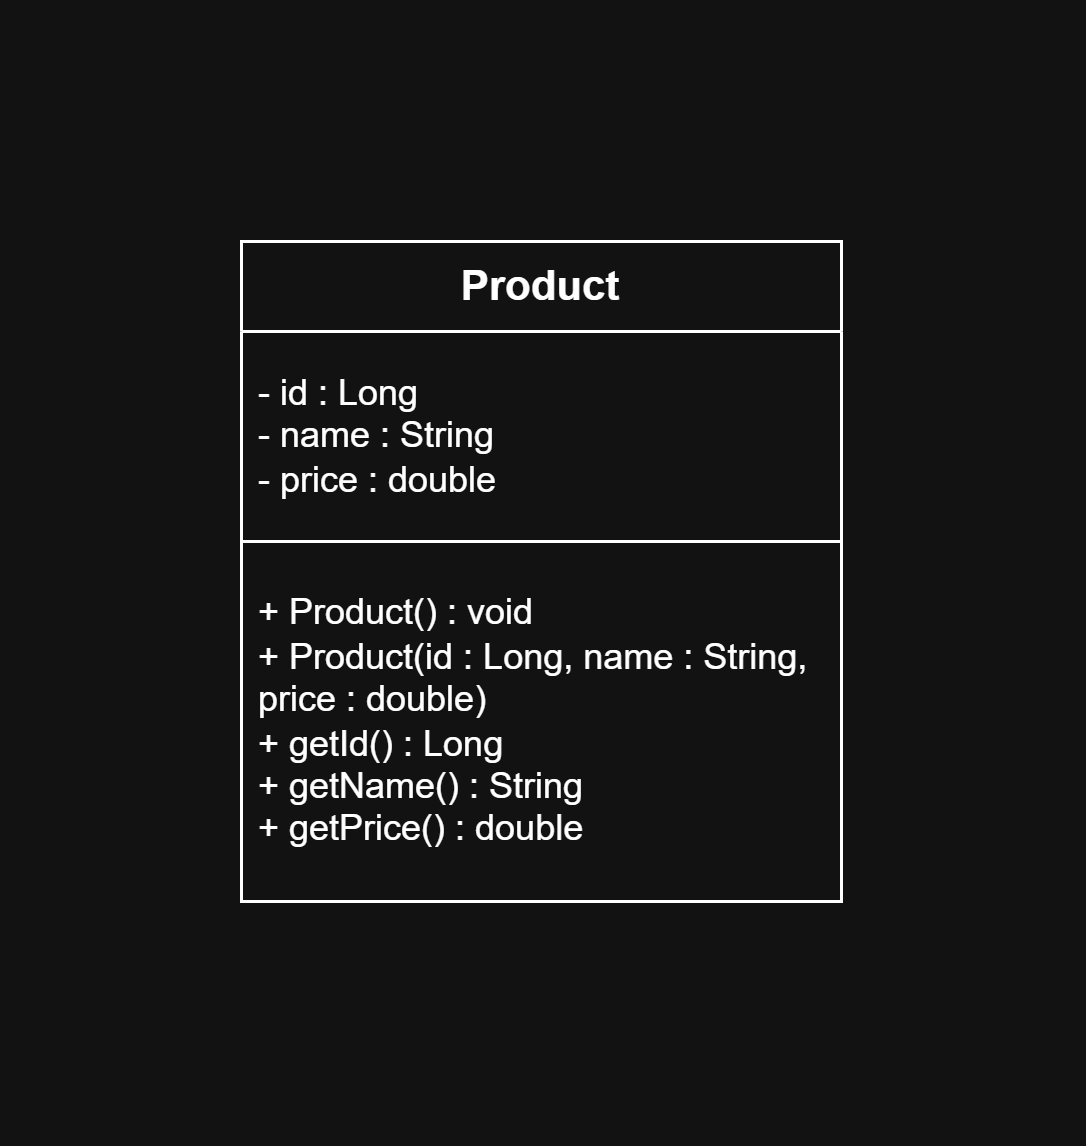

The diagram above was exported from draw.io. Its source (the exported page's mxGraphModel, read from the mxfile embedded in the PNG):
<mxGraphModel dx="852" dy="442" grid="1" gridSize="10" guides="1" tooltips="1" connect="1" arrows="1" fold="1" page="1" pageScale="1" pageWidth="850" pageHeight="1100" math="0" shadow="0">
  <root>
    <mxCell id="0" />
    <mxCell id="1" parent="0" />
    <mxCell id="It8CzmBforpNgeMg2Hg7-11" parent="1" style="rounded=0;whiteSpace=wrap;html=1;fillColor=none;" value="" vertex="1">
      <mxGeometry height="120" width="200" x="150" y="340" as="geometry" />
    </mxCell>
    <mxCell id="-Zb95teLbZ2fy3gS6uxx-1" parent="1" style="swimlane;fontStyle=0;childLayout=stackLayout;horizontal=1;startSize=30;horizontalStack=0;resizeParent=1;resizeParentMax=0;resizeLast=0;collapsible=1;marginBottom=0;whiteSpace=wrap;html=1;" value="&lt;b&gt;&lt;font style=&quot;font-size: 14px;&quot;&gt;Product&lt;/font&gt;&lt;/b&gt;" vertex="1">
      <mxGeometry height="100" width="200" x="150" y="240" as="geometry" />
    </mxCell>
    <mxCell id="-Zb95teLbZ2fy3gS6uxx-2" parent="-Zb95teLbZ2fy3gS6uxx-1" style="text;strokeColor=none;fillColor=none;align=left;verticalAlign=middle;spacingLeft=4;spacingRight=4;overflow=hidden;points=[[0,0.5],[1,0.5]];portConstraint=eastwest;rotatable=0;whiteSpace=wrap;html=1;" value="- id : Long&lt;div&gt;- name : String&lt;/div&gt;&lt;div&gt;- price : double&lt;/div&gt;" vertex="1">
      <mxGeometry height="70" width="200" y="30" as="geometry" />
    </mxCell>
    <mxCell id="It8CzmBforpNgeMg2Hg7-2" parent="1" style="text;strokeColor=none;fillColor=none;align=left;verticalAlign=middle;spacingLeft=4;spacingRight=4;overflow=hidden;points=[[0,0.5],[1,0.5]];portConstraint=eastwest;rotatable=0;whiteSpace=wrap;html=1;" value="+ Product() : void&lt;br&gt;&lt;div&gt;+ Product(id : Long, name : String, price : double)&lt;/div&gt;&lt;div&gt;+ getId() : Long&lt;br&gt;+ getName() : String&lt;br&gt;+ getPrice() : double&lt;/div&gt;" vertex="1">
      <mxGeometry height="120" width="200" x="150" y="340" as="geometry" />
    </mxCell>
  </root>
</mxGraphModel>